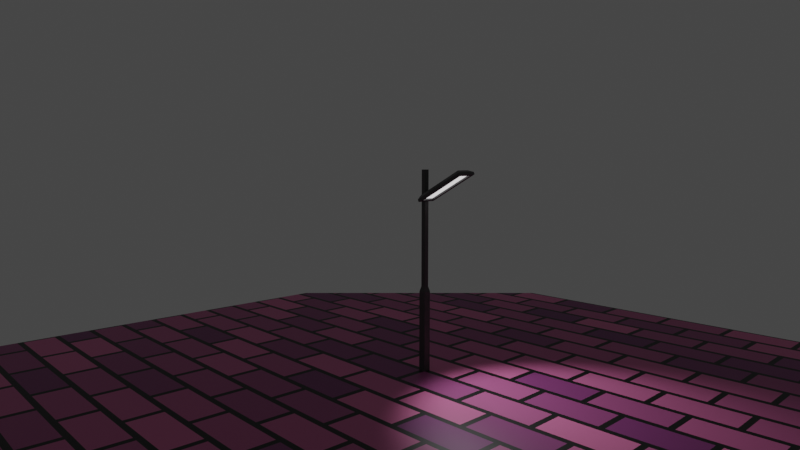 # Source: lamp.blend  (saved by Blender 2.93.21; exported with 4.5.12 LTS)
import bpy
from mathutils import Matrix  # noqa: F401  (used for matrix-valued properties, if any)

bpy.ops.wm.read_factory_settings(use_empty=True)
scene = bpy.context.scene
scene.name = 'Scene'

# ---- collections
col_collection = bpy.data.collections.new('Collection'); scene.collection.children.link(col_collection)

# ---- materials (node trees are filled in below, after node groups)
mat_material = bpy.data.materials.new('Material')
mat_material.alpha_threshold = 0.0
mat_material.use_transparent_shadow = False
mat_material.line_color = (0.0, 0.0, 0.0, 1.0)
mat_material_001 = bpy.data.materials.new('Material.001')
mat_material_001.use_transparent_shadow = False
mat_material_002 = bpy.data.materials.new('Material.002')
mat_material_002.use_transparent_shadow = False

# ---- material node trees
mat_material.use_nodes = True; mat_material.node_tree.nodes.clear()
_N = mat_material.node_tree.nodes; _L = mat_material.node_tree.links
n0 = _N.new('ShaderNodeOutputMaterial'); n0.name = 'Material Output'; n0.location = (300, 300)
n1 = _N.new('ShaderNodeBsdfPrincipled'); n1.name = 'Principled BSDF'; n1.location = (10, 300)
n1.distribution = 'GGX'
n1.subsurface_method = 'BURLEY'
n1.inputs[0].default_value = (0.05811, 0.05811, 0.05811, 1.0)
n1.inputs[2].default_value = 0.4
n1.inputs[3].default_value = 1.45
n1.inputs[27].default_value = (0.0, 0.0, 0.0, 1.0)
n1.inputs[28].default_value = 1.0
_L.new(n1.outputs[0], n0.inputs[0])
n0.is_active_output = True
mat_material_001.use_nodes = True; mat_material_001.node_tree.nodes.clear()
_N = mat_material_001.node_tree.nodes; _L = mat_material_001.node_tree.links
n0 = _N.new('ShaderNodeBsdfPrincipled'); n0.name = 'Principled BSDF'; n0.location = (10, 300)
n0.distribution = 'GGX'
n0.subsurface_method = 'BURLEY'
n0.inputs[3].default_value = 1.45
n0.inputs[28].default_value = 1.0
n1 = _N.new('ShaderNodeOutputMaterial'); n1.name = 'Material Output'; n1.location = (300, 300)
_L.new(n0.outputs[0], n1.inputs[0])
n1.is_active_output = True
mat_material_002.use_nodes = True; mat_material_002.node_tree.nodes.clear()
_N = mat_material_002.node_tree.nodes; _L = mat_material_002.node_tree.links
n0 = _N.new('ShaderNodeBsdfPrincipled'); n0.name = 'Principled BSDF'; n0.location = (10, 300)
n0.distribution = 'GGX'
n0.subsurface_method = 'BURLEY'
n0.inputs[3].default_value = 1.45
n0.inputs[27].default_value = (0.0, 0.0, 0.0, 1.0)
n0.inputs[28].default_value = 1.0
n1 = _N.new('ShaderNodeOutputMaterial'); n1.name = 'Material Output'; n1.location = (300, 300)
n2 = _N.new('ShaderNodeTexBrick'); n2.name = 'Brick Texture'; n2.location = (-190, 275)
n2.inputs[1].default_value = (0.8, 0.1877, 0.4172, 1.0)
n2.inputs[2].default_value = (0.2, 0.03311, 0.1694, 1.0)
_L.new(n0.outputs[0], n1.inputs[0])
_L.new(n2.outputs[0], n0.inputs[0])
n1.is_active_output = True

# ---- world
world_world = bpy.data.worlds.new('World'); scene.world = world_world
world_world.use_nodes = True; world_world.node_tree.nodes.clear()
_N = world_world.node_tree.nodes; _L = world_world.node_tree.links
n0 = _N.new('ShaderNodeOutputWorld'); n0.name = 'World Output'; n0.location = (300, 300)
n1 = _N.new('ShaderNodeBackground'); n1.name = 'Background'; n1.location = (10, 300)
n1.inputs[0].default_value = (0.05088, 0.05088, 0.05088, 1.0)
_L.new(n1.outputs[0], n0.inputs[0])
n0.is_active_output = True
world_world.color = (0.05088, 0.05088, 0.05088)
world_world.use_sun_shadow = False
world_world.sun_shadow_jitter_overblur = 0.0

# ---- cameras
cam_camera = bpy.data.cameras.new('Camera')
cam_camera.clip_end = 100.0
cam_camera.lens = 28.99
cam_camera.ortho_scale = 7.314

# ---- lights
light_spot = bpy.data.lights.new('Spot', 'SPOT')
light_spot.specular_factor = 20.0
light_spot.diffuse_factor = 20.0
light_spot.transmission_factor = 0.0
light_spot.volume_factor = 20.0
light_spot.use_custom_distance = True
light_spot.cutoff_distance = 100.0
light_spot.energy = 1e+04
light_spot.shadow_soft_size = 1.0
light_spot.shadow_maximum_resolution = 0.006
light_spot.use_absolute_resolution = True
light_spot.spot_blend = 0.6644
light_spot.spot_size = 1.396
light_spot.show_cone = True

# ---- meshes
me_cube = bpy.data.meshes.new('Cube')
me_cube.from_pydata([(0.2308, 0.2308, 19.78), (0.3628, 0.3628, -1.0), (0.2308, -0.2308, 19.78), (0.3628, -0.3628, -1.0), (-0.2308, 0.2308, 19.78), (-0.3628, 0.3628, -1.0), (-0.2308, -0.2308, 19.78), (-0.3628, -0.3628, -1.0), (0.419, -0.6686, 16.87), (0.419, 0.6686, 16.87), (5.027, -0.6686, 19.26), (5.027, 0.6686, 19.26), (0.1475, -0.6755, 17.38), (0.008166, -1.0, 16.95), (0.1475, 0.6755, 17.38), (0.008166, 1.0, 16.95), (4.768, -0.6755, 19.77), (5.205, -1.0, 19.63), (4.768, 0.6755, 19.77), (5.205, 1.0, 19.63), (0.2308, 0.2308, 8.426), (-0.2308, -0.2308, 8.426), (0.2308, -0.2308, 8.426), (-0.2308, 0.2308, 8.426), (0.3628, 0.3628, 7.923), (0.3628, -0.3628, 7.923), (-0.3628, 0.3628, 7.923), (-0.3628, -0.3628, 7.923), (0.1246, 1.0, 16.72), (0.1246, -1.0, 16.72), (5.322, 1.0, 19.41), (5.322, -1.0, 19.41), (0.3429, 0.6686, 17.02), (0.3429, -0.6686, 17.02), (4.951, 0.6686, 19.4), (4.951, -0.6686, 19.4)], [], [(0, 4, 6, 2), (22, 2, 6, 21), (21, 6, 4, 23), (5, 1, 3, 7), (20, 0, 2, 22), (23, 4, 0, 20), (18, 14, 12, 16), (30, 19, 17, 31), (29, 13, 15, 28), (10, 8, 33, 35), (28, 15, 19, 30), (12, 14, 15, 13), (14, 18, 19, 15), (18, 16, 17, 19), (16, 12, 13, 17), (31, 17, 13, 29), (26, 23, 20, 24), (24, 20, 22, 25), (27, 21, 23, 26), (25, 22, 21, 27), (3, 25, 27, 7), (7, 27, 26, 5), (1, 24, 25, 3), (5, 26, 24, 1), (9, 8, 29, 28), (11, 9, 28, 30), (10, 11, 30, 31), (8, 10, 31, 29), (32, 34, 35, 33), (9, 11, 34, 32), (11, 10, 35, 34), (8, 9, 32, 33)])
me_cube.polygons.foreach_set('material_index', [0, 0, 0, 0, 0, 0, 0, 0, 0, 0, 0, 0, 0, 0, 0, 0, 0, 0, 0, 0, 0, 0, 0, 0, 0, 0, 0, 0, 1, 0, 0, 0])
_uv = me_cube.uv_layers.new(name='UVMap')
_uv.uv.foreach_set('vector', [0.625, 0.5, 0.875, 0.5, 0.875, 0.75, 0.625, 0.75, 0.4884, 0.75, 0.625, 0.75, 0.625, 1.0, 0.4884, 1.0, 0.4884, 0.0, 0.625, 0.0, 0.625, 0.25, 0.4884, 0.25, 0.125, 0.5, 0.375, 0.5, 0.375, 0.75, 0.125, 0.75, 0.4884, 0.5, 0.625, 0.5, 0.625, 0.75, 0.4884, 0.75, 0.4884, 0.25, 0.625, 0.25, 0.625, 0.5, 0.4884, 0.5, 0.6389, 0.5406, 0.8611, 0.5406, 0.8611, 0.7094, 0.6389, 0.7094, 0.375, 0.5, 0.4847, 0.5, 0.4847, 0.75, 0.375, 0.75, 0.375, 0.0, 0.4847, 0.0, 0.4847, 0.25, 0.375, 0.25, 0.3608, 0.7086, 0.1392, 0.7086, 0.1392, 0.7086, 0.3608, 0.7086, 0.375, 0.25, 0.4847, 0.25, 0.4847, 0.5, 0.375, 0.5, 0.8611, 0.7094, 0.8611, 0.5406, 0.875, 0.5, 0.875, 0.75, 0.8611, 0.5406, 0.6389, 0.5406, 0.625, 0.5, 0.875, 0.5, 0.6389, 0.5406, 0.6389, 0.7094, 0.4847, 0.75, 0.4847, 0.5, 0.6389, 0.7094, 0.8611, 0.7094, 0.875, 0.75, 0.625, 0.75, 0.375, 0.75, 0.4847, 0.75, 0.4847, 1.0, 0.375, 1.0, 0.4824, 0.25, 0.4884, 0.25, 0.4884, 0.5, 0.4824, 0.5, 0.4824, 0.5, 0.4884, 0.5, 0.4884, 0.75, 0.4824, 0.75, 0.4824, 0.0, 0.4884, 0.0, 0.4884, 0.25, 0.4824, 0.25, 0.4824, 0.75, 0.4884, 0.75, 0.4884, 1.0, 0.4824, 1.0, 0.375, 0.75, 0.4824, 0.75, 0.4824, 1.0, 0.375, 1.0, 0.375, 0.0, 0.4824, 0.0, 0.4824, 0.25, 0.375, 0.25, 0.375, 0.5, 0.4824, 0.5, 0.4824, 0.75, 0.375, 0.75, 0.375, 0.25, 0.4824, 0.25, 0.4824, 0.5, 0.375, 0.5, 0.1392, 0.5414, 0.1392, 0.7086, 0.125, 0.75, 0.125, 0.5, 0.3608, 0.5414, 0.1392, 0.5414, 0.125, 0.5, 0.375, 0.5, 0.3608, 0.7086, 0.3608, 0.5414, 0.375, 0.5, 0.375, 0.75, 0.1392, 0.7086, 0.3608, 0.7086, 0.375, 0.75, 0.125, 0.75, 0.1392, 0.5414, 0.3608, 0.5414, 0.3608, 0.7086, 0.1392, 0.7086, 0.1392, 0.5414, 0.3608, 0.5414, 0.3608, 0.5414, 0.1392, 0.5414, 0.3608, 0.5414, 0.3608, 0.7086, 0.3608, 0.7086, 0.3608, 0.5414, 0.1392, 0.7086, 0.1392, 0.5414, 0.1392, 0.5414, 0.1392, 0.7086])
me_cube.materials.append(mat_material)
me_cube.materials.append(mat_material_001)
me_cube.use_remesh_preserve_volume = False
me_cube.use_remesh_preserve_attributes = False
me_cube.use_mirror_vertex_groups = False
me_cube.update()
me_plane = bpy.data.meshes.new('Plane')
me_plane.from_pydata([(-1.0, -1.0, 0.0), (1.0, -1.0, 0.0), (-1.0, 1.0, 0.0), (1.0, 1.0, 0.0)], [], [(0, 1, 3, 2)])
_uv = me_plane.uv_layers.new(name='UVMap')
_uv.uv.foreach_set('vector', [0.0, 0.0, 1.0, 0.0, 1.0, 1.0, 0.0, 1.0])
me_plane.materials.append(mat_material_002)
me_plane.use_remesh_fix_poles = True
me_plane.use_remesh_preserve_attributes = False
me_plane.update()

# ---- objects
ob_cube = bpy.data.objects.new('Cube', me_cube)
ob_camera = bpy.data.objects.new('Camera', cam_camera)
ob_plane = bpy.data.objects.new('Plane', me_plane)
ob_spot = bpy.data.objects.new('Spot', light_spot)

# ---- transforms, parenting, visibility, modifiers, constraints
ob_cube.location = (0.0, 0.0, 0.0)
ob_cube.lock_rotations_4d = False
ob_cube.empty_display_type = 'ARROWS'
ob_cube.lineart.crease_threshold = 0.0
ob_camera.location = (43.42, -44.25, 20.95)
ob_camera.rotation_euler = (1.466, -0.0, 0.8149)
ob_camera.lock_rotations_4d = False
ob_camera.empty_display_type = 'ARROWS'
ob_camera.color = (0.0, 0.0, 0.0, 0.0)
ob_camera.display_type = 'WIRE'
ob_camera.lineart.crease_threshold = 0.0
ob_plane.location = (0.0, 0.0, 0.0)
ob_plane.scale = (38.13, 38.13, 38.13)
ob_spot.location = (2.845, -0.03386, 17.97)
ob_spot.rotation_euler = (2.848e-08, -0.6005, -9.201e-08)

# ---- collection membership
col_collection.objects.link(ob_cube)
col_collection.objects.link(ob_camera)
col_collection.objects.link(ob_plane)
col_collection.objects.link(ob_spot)

# ---- scene / render settings (as saved in the file)
scene.camera = ob_camera
scene.frame_start = 1; scene.frame_end = 250; scene.frame_set(1)
scene.render.engine = 'BLENDER_EEVEE_NEXT'
scene.cycles.use_denoising = False
scene.cycles.samples = 128
scene.cycles.sampling_pattern = 'TABULATED_SOBOL'
scene.cycles.use_adaptive_sampling = False
scene.cycles.use_light_tree = False
scene.view_settings.view_transform = 'Filmic'
bpy.context.view_layer.update()
